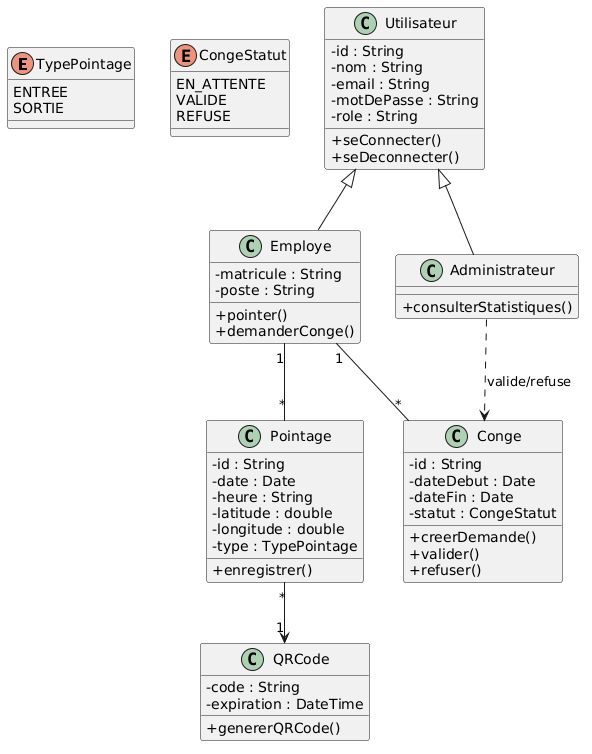

The diagram above was rendered by PlantUML. Its source (embedded in the PNG):
@startuml
top to bottom direction
skinparam classAttributeIconSize 0

' =========================
' ENUMS
' =========================

enum TypePointage {
  ENTREE
  SORTIE
}

enum CongeStatut {
  EN_ATTENTE
  VALIDE
  REFUSE
}

' =========================
' CLASSES
' =========================

class Utilisateur {
  - id : String
  - nom : String
  - email : String
  - motDePasse : String
  - role : String

  + seConnecter()
  + seDeconnecter()
}

class Employe {
  - matricule : String
  - poste : String

  + pointer()
  + demanderConge()
}

class Administrateur {
  + consulterStatistiques()
}

class Pointage {
  - id : String
  - date : Date
  - heure : String
  - latitude : double
  - longitude : double
  - type : TypePointage

  + enregistrer()
}

class Conge {
  - id : String
  - dateDebut : Date
  - dateFin : Date
  - statut : CongeStatut

  + creerDemande()
  + valider()
  + refuser()
}

class QRCode {
  - code : String
  - expiration : DateTime

  + genererQRCode()
}

' =========================
' INHERITANCE
' =========================

Utilisateur <|-- Employe
Utilisateur <|-- Administrateur

' =========================
' RELATIONS
' =========================

Employe "1" -- "*" Pointage
Employe "1" -- "*" Conge

Pointage "*" --> "1" QRCode

Administrateur ..> Conge : valide/refuse
@enduml